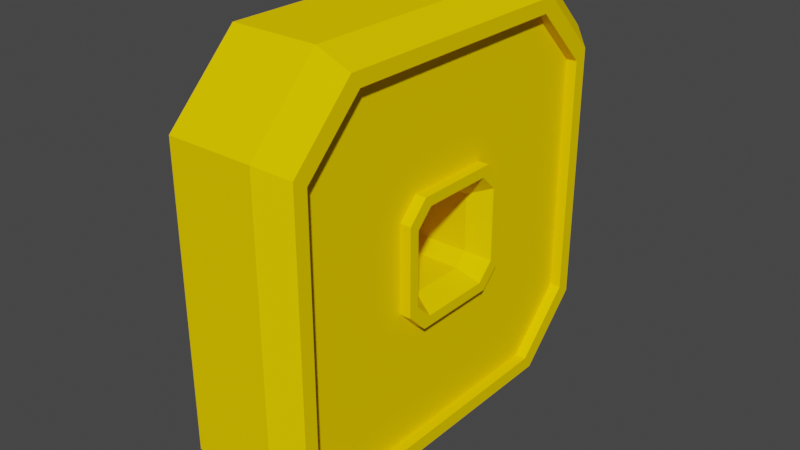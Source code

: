 # Source: Coins.blend  (saved by Blender 2.82.7; exported with 4.5.12 LTS)
import bpy
from mathutils import Matrix  # noqa: F401  (used for matrix-valued properties, if any)

bpy.ops.wm.read_factory_settings(use_empty=True)
scene = bpy.context.scene
scene.name = 'Scene'

# ---- collections
col_collection = bpy.data.collections.new('Collection'); scene.collection.children.link(col_collection)

# ---- materials (node trees are filled in below, after node groups)
mat_coin = bpy.data.materials.new('Coin')
mat_coin.use_transparent_shadow = False

# ---- material node trees
mat_coin.use_nodes = True; mat_coin.node_tree.nodes.clear()
_N = mat_coin.node_tree.nodes; _L = mat_coin.node_tree.links
n0 = _N.new('ShaderNodeOutputMaterial'); n0.name = 'Material Output'; n0.location = (300, 300)
n1 = _N.new('ShaderNodeBsdfPrincipled'); n1.name = 'Principled BSDF'; n1.location = (10, 300)
n1.distribution = 'GGX'
n1.subsurface_method = 'BURLEY'
n1.inputs[0].default_value = (1.0, 0.6704, 0.0003983, 1.0)
n1.inputs[2].default_value = 1.0
n1.inputs[3].default_value = 1.45
n1.inputs[13].default_value = 0.0
n1.inputs[27].default_value = (0.0, 0.0, 0.0, 1.0)
n1.inputs[28].default_value = 1.0
_L.new(n1.outputs[0], n0.inputs[0])
n0.is_active_output = True

# ---- world
world_world = bpy.data.worlds.new('World'); scene.world = world_world
world_world.use_nodes = True; world_world.node_tree.nodes.clear()
_N = world_world.node_tree.nodes; _L = world_world.node_tree.links
n0 = _N.new('ShaderNodeOutputWorld'); n0.name = 'World Output'; n0.location = (300, 300)
n1 = _N.new('ShaderNodeBackground'); n1.name = 'Background'; n1.location = (10, 300)
n1.inputs[0].default_value = (0.05088, 0.05088, 0.05088, 1.0)
_L.new(n1.outputs[0], n0.inputs[0])
n0.is_active_output = True
world_world.color = (0.05088, 0.05088, 0.05088)
world_world.use_sun_shadow = False
world_world.sun_shadow_jitter_overblur = 0.0

# ---- meshes
me_cube = bpy.data.meshes.new('Cube')
me_cube.from_pydata([(0.025, 0.2094, 0.125), (0.0375, 0.2016, 0.1133), (0.025, 0.25, 0.08437), (0.0375, 0.2383, 0.0766), (0.0375, 0.1464, 0.03101), (0.025, 0.1419, 0.0242), (0.025, 0.1492, 0.01694), (0.0375, 0.156, 0.02145), (0.025, 0.2094, -0.125), (0.0375, 0.2016, -0.1133), (0.025, 0.25, -0.08437), (0.0375, 0.2383, -0.0766), (0.0375, 0.1464, -0.03101), (0.025, 0.1419, -0.0242), (0.025, 0.1492, -0.01694), (0.0375, 0.156, -0.02145), (0.025, 0.04063, 0.125), (0.0375, 0.0484, 0.1133), (0.025, 0.0, 0.08437), (0.0375, 0.01173, 0.0766), (0.0375, 0.1036, 0.03101), (0.025, 0.1081, 0.0242), (0.025, 0.1008, 0.01694), (0.0375, 0.09399, 0.02145), (0.025, 0.04063, -0.125), (0.0375, 0.0484, -0.1133), (0.025, 0.0, -0.08437), (0.0375, 0.01173, -0.0766), (0.0375, 0.1036, -0.03101), (0.025, 0.1081, -0.0242), (0.025, 0.1008, -0.01694), (0.0375, 0.09399, -0.02145), (0.0375, 0.2302, 0.07123), (0.0375, 0.1962, 0.1052), (0.0375, 0.2302, -0.07123), (0.0375, 0.1962, -0.1052), (0.0375, 0.01978, 0.07123), (0.0375, 0.05377, 0.1052), (0.0375, 0.01978, -0.07123), (0.0375, 0.05377, -0.1052), (0.0375, 0.162, 0.02548), (0.0375, 0.1505, 0.03705), (0.0375, 0.162, -0.02548), (0.0375, 0.1505, -0.03705), (0.0375, 0.08795, 0.02548), (0.0375, 0.09952, 0.03705), (0.0375, 0.08795, -0.02548), (0.0375, 0.09952, -0.03705), (0.03114, 0.01978, -0.07123), (0.03114, 0.05377, -0.1052), (0.03114, 0.01978, 0.07123), (0.03114, 0.05377, 0.1052), (0.03114, 0.1962, -0.1052), (0.03114, 0.2302, -0.07123), (0.03114, 0.2302, 0.07123), (0.03114, 0.1962, 0.1052), (0.03114, 0.162, 0.02548), (0.03114, 0.1505, 0.03705), (0.03114, 0.162, -0.02548), (0.03114, 0.1505, -0.03705), (0.03114, 0.08795, 0.02548), (0.03114, 0.09952, 0.03705), (0.03114, 0.08795, -0.02548), (0.03114, 0.09952, -0.03705), (-0.025, 0.2094, 0.125), (-0.0375, 0.2016, 0.1133), (-0.025, 0.25, 0.08437), (-0.0375, 0.2383, 0.0766), (-0.0375, 0.1464, 0.03101), (-0.025, 0.1419, 0.0242), (-0.025, 0.1492, 0.01694), (-0.0375, 0.156, 0.02145), (-0.025, 0.2094, -0.125), (-0.0375, 0.2016, -0.1133), (-0.025, 0.25, -0.08437), (-0.0375, 0.2383, -0.0766), (-0.0375, 0.1464, -0.03101), (-0.025, 0.1419, -0.0242), (-0.025, 0.1492, -0.01694), (-0.0375, 0.156, -0.02145), (-0.025, 0.04063, 0.125), (-0.0375, 0.0484, 0.1133), (-0.025, 0.0, 0.08437), (-0.0375, 0.01173, 0.0766), (-0.0375, 0.1036, 0.03101), (-0.025, 0.1081, 0.0242), (-0.025, 0.1008, 0.01694), (-0.0375, 0.09399, 0.02145), (-0.025, 0.04063, -0.125), (-0.0375, 0.0484, -0.1133), (-0.025, 0.0, -0.08437), (-0.0375, 0.01173, -0.0766), (-0.0375, 0.1036, -0.03101), (-0.025, 0.1081, -0.0242), (-0.025, 0.1008, -0.01694), (-0.0375, 0.09399, -0.02145), (-0.0375, 0.2302, 0.07123), (-0.0375, 0.1962, 0.1052), (-0.0375, 0.2302, -0.07123), (-0.0375, 0.1962, -0.1052), (-0.0375, 0.01978, 0.07123), (-0.0375, 0.05377, 0.1052), (-0.0375, 0.01978, -0.07123), (-0.0375, 0.05377, -0.1052), (-0.0375, 0.162, 0.02548), (-0.0375, 0.1505, 0.03705), (-0.0375, 0.162, -0.02548), (-0.0375, 0.1505, -0.03705), (-0.0375, 0.08795, 0.02548), (-0.0375, 0.09952, 0.03705), (-0.0375, 0.08795, -0.02548), (-0.0375, 0.09952, -0.03705), (-0.03114, 0.01978, -0.07123), (-0.03114, 0.05377, -0.1052), (-0.03114, 0.01978, 0.07123), (-0.03114, 0.05377, 0.1052), (-0.03114, 0.1962, -0.1052), (-0.03114, 0.2302, -0.07123), (-0.03114, 0.2302, 0.07123), (-0.03114, 0.1962, 0.1052), (-0.03114, 0.162, 0.02548), (-0.03114, 0.1505, 0.03705), (-0.03114, 0.162, -0.02548), (-0.03114, 0.1505, -0.03705), (-0.03114, 0.08795, 0.02548), (-0.03114, 0.09952, 0.03705), (-0.03114, 0.08795, -0.02548), (-0.03114, 0.09952, -0.03705)], [], [(4, 20, 21, 5), (33, 32, 3, 1), (45, 20, 4, 41), (16, 17, 1, 0), (1, 3, 2, 0), (74, 66, 2, 10), (8, 72, 74, 10), (5, 6, 7, 4), (6, 14, 15, 7), (32, 34, 11, 3), (0, 64, 80, 16), (24, 8, 9, 25), (13, 29, 28, 12), (35, 9, 11, 34), (47, 43, 12, 28), (9, 8, 10, 11), (13, 12, 15, 14), (18, 26, 27, 19), (23, 31, 30, 22), (37, 17, 19, 36), (16, 80, 82, 18), (17, 16, 18, 19), (21, 20, 23, 22), (44, 46, 31, 23), (26, 90, 88, 24), (24, 88, 72, 8), (39, 38, 27, 25), (25, 27, 26, 24), (29, 30, 31, 28), (3, 11, 10, 2), (37, 36, 50, 51), (19, 27, 38, 36), (41, 40, 56, 57), (25, 9, 35, 39), (36, 38, 48, 50), (45, 41, 57, 61), (17, 37, 33, 1), (38, 39, 49, 48), (4, 7, 40, 41), (7, 15, 42, 40), (12, 43, 42, 15), (20, 45, 44, 23), (28, 31, 46, 47), (43, 47, 63, 59), (32, 33, 55, 54), (46, 44, 60, 62), (63, 62, 48, 49), (61, 51, 50, 60), (59, 52, 53, 58), (56, 58, 53, 54), (57, 56, 54, 55), (50, 48, 62, 60), (49, 52, 59, 63), (51, 61, 57, 55), (40, 42, 58, 56), (39, 35, 52, 49), (42, 43, 59, 58), (35, 34, 53, 52), (44, 45, 61, 60), (34, 32, 54, 53), (47, 46, 62, 63), (33, 37, 51, 55), (18, 82, 90, 26), (68, 69, 85, 84), (97, 65, 67, 96), (109, 105, 68, 84), (80, 64, 65, 81), (65, 64, 66, 67), (69, 68, 71, 70), (70, 71, 79, 78), (96, 67, 75, 98), (88, 89, 73, 72), (77, 76, 92, 93), (99, 98, 75, 73), (111, 92, 76, 107), (73, 75, 74, 72), (77, 78, 79, 76), (82, 83, 91, 90), (87, 86, 94, 95), (101, 100, 83, 81), (81, 83, 82, 80), (85, 86, 87, 84), (108, 87, 95, 110), (103, 89, 91, 102), (89, 88, 90, 91), (93, 92, 95, 94), (67, 66, 74, 75), (101, 115, 114, 100), (83, 100, 102, 91), (105, 121, 120, 104), (89, 103, 99, 73), (100, 114, 112, 102), (109, 125, 121, 105), (81, 65, 97, 101), (102, 112, 113, 103), (68, 105, 104, 71), (71, 104, 106, 79), (76, 79, 106, 107), (84, 87, 108, 109), (92, 111, 110, 95), (107, 123, 127, 111), (96, 118, 119, 97), (110, 126, 124, 108), (127, 113, 112, 126), (125, 124, 114, 115), (123, 122, 117, 116), (120, 118, 117, 122), (121, 119, 118, 120), (114, 124, 126, 112), (113, 127, 123, 116), (115, 119, 121, 125), (104, 120, 122, 106), (103, 113, 116, 99), (106, 122, 123, 107), (99, 116, 117, 98), (108, 124, 125, 109), (98, 117, 118, 96), (111, 127, 126, 110), (97, 119, 115, 101), (2, 66, 64, 0), (6, 5, 69, 70), (21, 85, 69, 5), (22, 86, 85, 21), (22, 30, 94, 86), (30, 29, 93, 94), (29, 13, 77, 93), (14, 78, 77, 13), (6, 70, 78, 14)])
_uv = me_cube.uv_layers.new(name='UVMap')
_uv.uv.foreach_set('vector', [0.5356, 0.6784, 0.5356, 0.6784, 0.5292, 0.6667, 0.5292, 0.6667, 0.5649, 0.7316, 0.6066, 0.6926, 0.6133, 0.6953, 0.5685, 0.7383, 0.5393, 0.6851, 0.5356, 0.6784, 0.5356, 0.6784, 0.5393, 0.6851, 0.575, 0.7917, 0.5685, 0.7383, 0.5685, 0.7383, 0.575, 0.7917, 0.5685, 0.7383, 0.6133, 0.6953, 0.6667, 0.7, 0.575, 0.7917, 0.6667, 0.7, 0.6667, 0.7, 0.6667, 0.7, 0.6667, 0.7, 0.575, 0.7917, 0.575, 0.7917, 0.6667, 0.7, 0.6667, 0.7, 0.5292, 0.6667, 0.5417, 0.6667, 0.5534, 0.6714, 0.5356, 0.6784, 0.5417, 0.6542, 0.5417, 0.6542, 0.5534, 0.6606, 0.5534, 0.6606, 0.6066, 0.6899, 0.6066, 0.6899, 0.6133, 0.6935, 0.6133, 0.6935, 0.575, 0.7917, 0.575, 0.7917, 0.575, 0.7917, 0.575, 0.7917, 0.575, 0.7917, 0.575, 0.7917, 0.5685, 0.7383, 0.5685, 0.7383, 0.5292, 0.6667, 0.5292, 0.6667, 0.5356, 0.6784, 0.5356, 0.6784, 0.5649, 0.7316, 0.5685, 0.7383, 0.6133, 0.6953, 0.6066, 0.6926, 0.5393, 0.6851, 0.5393, 0.6851, 0.5356, 0.6784, 0.5356, 0.6784, 0.5685, 0.7383, 0.575, 0.7917, 0.6667, 0.7, 0.6133, 0.6953, 0.5292, 0.6667, 0.5356, 0.6784, 0.5534, 0.6714, 0.5417, 0.6667, 0.6667, 0.7, 0.6667, 0.7, 0.6133, 0.6935, 0.6133, 0.6935, 0.5534, 0.6606, 0.5534, 0.6606, 0.5417, 0.6542, 0.5417, 0.6542, 0.5649, 0.7316, 0.5685, 0.7383, 0.6133, 0.6953, 0.6066, 0.6926, 0.575, 0.7917, 0.575, 0.7917, 0.6667, 0.7, 0.6667, 0.7, 0.5685, 0.7383, 0.575, 0.7917, 0.6667, 0.7, 0.6133, 0.6953, 0.5292, 0.6667, 0.5356, 0.6784, 0.5534, 0.6714, 0.5417, 0.6667, 0.5601, 0.6643, 0.5601, 0.6643, 0.5534, 0.6606, 0.5534, 0.6606, 0.6667, 0.7, 0.6667, 0.7, 0.575, 0.7917, 0.575, 0.7917, 0.575, 0.7917, 0.575, 0.7917, 0.575, 0.7917, 0.575, 0.7917, 0.5649, 0.7316, 0.6066, 0.6926, 0.6133, 0.6953, 0.5685, 0.7383, 0.5685, 0.7383, 0.6133, 0.6953, 0.6667, 0.7, 0.575, 0.7917, 0.5292, 0.6667, 0.5417, 0.6667, 0.5534, 0.6714, 0.5356, 0.6784, 0.6133, 0.6935, 0.6133, 0.6935, 0.6667, 0.7, 0.6667, 0.7, 0.5649, 0.7316, 0.6066, 0.6926, 0.6066, 0.6926, 0.5649, 0.7316, 0.6133, 0.6935, 0.6133, 0.6935, 0.6066, 0.6899, 0.6066, 0.6899, 0.5393, 0.6851, 0.5601, 0.674, 0.5601, 0.674, 0.5393, 0.6851, 0.5685, 0.7383, 0.5685, 0.7383, 0.5649, 0.7316, 0.5649, 0.7316, 0.6066, 0.6899, 0.6066, 0.6899, 0.6066, 0.6899, 0.6066, 0.6899, 0.5393, 0.6851, 0.5393, 0.6851, 0.5393, 0.6851, 0.5393, 0.6851, 0.5685, 0.7383, 0.5649, 0.7316, 0.5649, 0.7316, 0.5685, 0.7383, 0.6066, 0.6926, 0.5649, 0.7316, 0.5649, 0.7316, 0.6066, 0.6926, 0.5356, 0.6784, 0.5534, 0.6714, 0.5601, 0.674, 0.5393, 0.6851, 0.5534, 0.6606, 0.5534, 0.6606, 0.5601, 0.6643, 0.5601, 0.6643, 0.5356, 0.6784, 0.5393, 0.6851, 0.5601, 0.674, 0.5534, 0.6714, 0.5356, 0.6784, 0.5393, 0.6851, 0.5601, 0.674, 0.5534, 0.6714, 0.5356, 0.6784, 0.5534, 0.6714, 0.5601, 0.674, 0.5393, 0.6851, 0.5393, 0.6851, 0.5393, 0.6851, 0.5393, 0.6851, 0.5393, 0.6851, 0.6066, 0.6926, 0.5649, 0.7316, 0.5649, 0.7316, 0.6066, 0.6926, 0.5601, 0.6643, 0.5601, 0.6643, 0.5601, 0.6643, 0.5601, 0.6643, 0.5393, 0.6851, 0.5601, 0.674, 0.6066, 0.6926, 0.5649, 0.7316, 0.5393, 0.6851, 0.5649, 0.7316, 0.6066, 0.6926, 0.5601, 0.674, 0.5393, 0.6851, 0.5649, 0.7316, 0.6066, 0.6926, 0.5601, 0.674, 0.5601, 0.6643, 0.5601, 0.6643, 0.6066, 0.6899, 0.6066, 0.6899, 0.5393, 0.6851, 0.5601, 0.674, 0.6066, 0.6926, 0.5649, 0.7316, 0.6066, 0.6899, 0.6066, 0.6899, 0.5601, 0.6643, 0.5601, 0.6643, 0.5649, 0.7316, 0.5649, 0.7316, 0.5393, 0.6851, 0.5393, 0.6851, 0.5649, 0.7316, 0.5393, 0.6851, 0.5393, 0.6851, 0.5649, 0.7316, 0.5601, 0.6643, 0.5601, 0.6643, 0.5601, 0.6643, 0.5601, 0.6643, 0.5649, 0.7316, 0.5649, 0.7316, 0.5649, 0.7316, 0.5649, 0.7316, 0.5601, 0.674, 0.5393, 0.6851, 0.5393, 0.6851, 0.5601, 0.674, 0.5649, 0.7316, 0.6066, 0.6926, 0.6066, 0.6926, 0.5649, 0.7316, 0.5601, 0.674, 0.5393, 0.6851, 0.5393, 0.6851, 0.5601, 0.674, 0.6066, 0.6899, 0.6066, 0.6899, 0.6066, 0.6899, 0.6066, 0.6899, 0.5393, 0.6851, 0.5601, 0.674, 0.5601, 0.674, 0.5393, 0.6851, 0.5649, 0.7316, 0.5649, 0.7316, 0.5649, 0.7316, 0.5649, 0.7316, 0.6667, 0.7, 0.6667, 0.7, 0.6667, 0.7, 0.6667, 0.7, 0.5356, 0.6784, 0.5292, 0.6667, 0.5292, 0.6667, 0.5356, 0.6784, 0.5649, 0.7316, 0.5685, 0.7383, 0.6133, 0.6953, 0.6066, 0.6926, 0.5393, 0.6851, 0.5393, 0.6851, 0.5356, 0.6784, 0.5356, 0.6784, 0.575, 0.7917, 0.575, 0.7917, 0.5685, 0.7383, 0.5685, 0.7383, 0.5685, 0.7383, 0.575, 0.7917, 0.6667, 0.7, 0.6133, 0.6953, 0.5292, 0.6667, 0.5356, 0.6784, 0.5534, 0.6714, 0.5417, 0.6667, 0.5417, 0.6542, 0.5534, 0.6606, 0.5534, 0.6606, 0.5417, 0.6542, 0.6066, 0.6899, 0.6133, 0.6935, 0.6133, 0.6935, 0.6066, 0.6899, 0.575, 0.7917, 0.5685, 0.7383, 0.5685, 0.7383, 0.575, 0.7917, 0.5292, 0.6667, 0.5356, 0.6784, 0.5356, 0.6784, 0.5292, 0.6667, 0.5649, 0.7316, 0.6066, 0.6926, 0.6133, 0.6953, 0.5685, 0.7383, 0.5393, 0.6851, 0.5356, 0.6784, 0.5356, 0.6784, 0.5393, 0.6851, 0.5685, 0.7383, 0.6133, 0.6953, 0.6667, 0.7, 0.575, 0.7917, 0.5292, 0.6667, 0.5417, 0.6667, 0.5534, 0.6714, 0.5356, 0.6784, 0.6667, 0.7, 0.6133, 0.6935, 0.6133, 0.6935, 0.6667, 0.7, 0.5534, 0.6606, 0.5417, 0.6542, 0.5417, 0.6542, 0.5534, 0.6606, 0.5649, 0.7316, 0.6066, 0.6926, 0.6133, 0.6953, 0.5685, 0.7383, 0.5685, 0.7383, 0.6133, 0.6953, 0.6667, 0.7, 0.575, 0.7917, 0.5292, 0.6667, 0.5417, 0.6667, 0.5534, 0.6714, 0.5356, 0.6784, 0.5601, 0.6643, 0.5534, 0.6606, 0.5534, 0.6606, 0.5601, 0.6643, 0.5649, 0.7316, 0.5685, 0.7383, 0.6133, 0.6953, 0.6066, 0.6926, 0.5685, 0.7383, 0.575, 0.7917, 0.6667, 0.7, 0.6133, 0.6953, 0.5292, 0.6667, 0.5356, 0.6784, 0.5534, 0.6714, 0.5417, 0.6667, 0.6133, 0.6935, 0.6667, 0.7, 0.6667, 0.7, 0.6133, 0.6935, 0.5649, 0.7316, 0.5649, 0.7316, 0.6066, 0.6926, 0.6066, 0.6926, 0.6133, 0.6935, 0.6066, 0.6899, 0.6066, 0.6899, 0.6133, 0.6935, 0.5393, 0.6851, 0.5393, 0.6851, 0.5601, 0.674, 0.5601, 0.674, 0.5685, 0.7383, 0.5649, 0.7316, 0.5649, 0.7316, 0.5685, 0.7383, 0.6066, 0.6899, 0.6066, 0.6899, 0.6066, 0.6899, 0.6066, 0.6899, 0.5393, 0.6851, 0.5393, 0.6851, 0.5393, 0.6851, 0.5393, 0.6851, 0.5685, 0.7383, 0.5685, 0.7383, 0.5649, 0.7316, 0.5649, 0.7316, 0.6066, 0.6926, 0.6066, 0.6926, 0.5649, 0.7316, 0.5649, 0.7316, 0.5356, 0.6784, 0.5393, 0.6851, 0.5601, 0.674, 0.5534, 0.6714, 0.5534, 0.6606, 0.5601, 0.6643, 0.5601, 0.6643, 0.5534, 0.6606, 0.5356, 0.6784, 0.5534, 0.6714, 0.5601, 0.674, 0.5393, 0.6851, 0.5356, 0.6784, 0.5534, 0.6714, 0.5601, 0.674, 0.5393, 0.6851, 0.5356, 0.6784, 0.5393, 0.6851, 0.5601, 0.674, 0.5534, 0.6714, 0.5393, 0.6851, 0.5393, 0.6851, 0.5393, 0.6851, 0.5393, 0.6851, 0.6066, 0.6926, 0.6066, 0.6926, 0.5649, 0.7316, 0.5649, 0.7316, 0.5601, 0.6643, 0.5601, 0.6643, 0.5601, 0.6643, 0.5601, 0.6643, 0.5393, 0.6851, 0.5649, 0.7316, 0.6066, 0.6926, 0.5601, 0.674, 0.5393, 0.6851, 0.5601, 0.674, 0.6066, 0.6926, 0.5649, 0.7316, 0.5393, 0.6851, 0.5601, 0.674, 0.6066, 0.6926, 0.5649, 0.7316, 0.5601, 0.6643, 0.6066, 0.6899, 0.6066, 0.6899, 0.5601, 0.6643, 0.5393, 0.6851, 0.5649, 0.7316, 0.6066, 0.6926, 0.5601, 0.674, 0.6066, 0.6899, 0.5601, 0.6643, 0.5601, 0.6643, 0.6066, 0.6899, 0.5649, 0.7316, 0.5393, 0.6851, 0.5393, 0.6851, 0.5649, 0.7316, 0.5649, 0.7316, 0.5649, 0.7316, 0.5393, 0.6851, 0.5393, 0.6851, 0.5601, 0.6643, 0.5601, 0.6643, 0.5601, 0.6643, 0.5601, 0.6643, 0.5649, 0.7316, 0.5649, 0.7316, 0.5649, 0.7316, 0.5649, 0.7316, 0.5601, 0.674, 0.5601, 0.674, 0.5393, 0.6851, 0.5393, 0.6851, 0.5649, 0.7316, 0.5649, 0.7316, 0.6066, 0.6926, 0.6066, 0.6926, 0.5601, 0.674, 0.5601, 0.674, 0.5393, 0.6851, 0.5393, 0.6851, 0.6066, 0.6899, 0.6066, 0.6899, 0.6066, 0.6899, 0.6066, 0.6899, 0.5393, 0.6851, 0.5393, 0.6851, 0.5601, 0.674, 0.5601, 0.674, 0.5649, 0.7316, 0.5649, 0.7316, 0.5649, 0.7316, 0.5649, 0.7316, 0.6667, 0.7, 0.6667, 0.7, 0.575, 0.7917, 0.575, 0.7917, 0.5417, 0.6667, 0.5292, 0.6667, 0.5292, 0.6667, 0.5417, 0.6667, 0.5292, 0.6667, 0.5292, 0.6667, 0.5292, 0.6667, 0.5292, 0.6667, 0.5417, 0.6667, 0.5417, 0.6667, 0.5292, 0.6667, 0.5292, 0.6667, 0.5417, 0.6667, 0.5417, 0.6542, 0.5417, 0.6542, 0.5417, 0.6667, 0.5417, 0.6542, 0.5292, 0.6667, 0.5292, 0.6667, 0.5417, 0.6542, 0.5292, 0.6667, 0.5292, 0.6667, 0.5292, 0.6667, 0.5292, 0.6667, 0.5417, 0.6667, 0.5417, 0.6667, 0.5292, 0.6667, 0.5292, 0.6667, 0.5417, 0.6667, 0.5417, 0.6667, 0.5417, 0.6542, 0.5417, 0.6667])
me_cube.materials.append(mat_coin)
me_cube.use_remesh_fix_poles = True
me_cube.use_remesh_preserve_attributes = False
me_cube.use_mirror_vertex_groups = False
me_cube.update()

# ---- objects
ob_cube = bpy.data.objects.new('Cube', me_cube)

# ---- transforms, parenting, visibility, modifiers, constraints
ob_cube.location = (0.0, 0.0, 0.0)
ob_cube.lineart.crease_threshold = 0.0

# ---- collection membership
col_collection.objects.link(ob_cube)

# ---- scene / render settings (as saved in the file)
scene.frame_start = 1; scene.frame_end = 250; scene.frame_set(1)
scene.render.engine = 'BLENDER_EEVEE_NEXT'
scene.cycles.use_denoising = False
scene.cycles.samples = 128
scene.cycles.sampling_pattern = 'TABULATED_SOBOL'
scene.cycles.use_adaptive_sampling = False
scene.cycles.use_light_tree = False
scene.view_settings.view_transform = 'Filmic'
bpy.context.view_layer.update()

# ---- added for rendering (the .blend has no active camera and no usable light): camera, sun
cam_auto = bpy.data.cameras.new('AutoCamera')
cam_auto.lens = 50.0
cam_auto.sensor_width = 36.0
cam_auto.clip_end = 1000.0
ob_auto_camera = bpy.data.objects.new('AutoCamera', cam_auto)
scene.collection.objects.link(ob_auto_camera)
ob_auto_camera.location = (0.334395, -0.276275, 0.267516)
ob_auto_camera.rotation_euler = (1.09748, -7.21219e-08, 0.694738)
scene.camera = ob_auto_camera
light_auto_sun = bpy.data.lights.new('AutoSun', 'SUN')
light_auto_sun.energy = 3.0
light_auto_sun.angle = 0.0523599
ob_auto_sun = bpy.data.objects.new('AutoSun', light_auto_sun)
scene.collection.objects.link(ob_auto_sun)
ob_auto_sun.rotation_euler = (0.872665, 0.174533, 0.523599)
bpy.context.view_layer.update()
